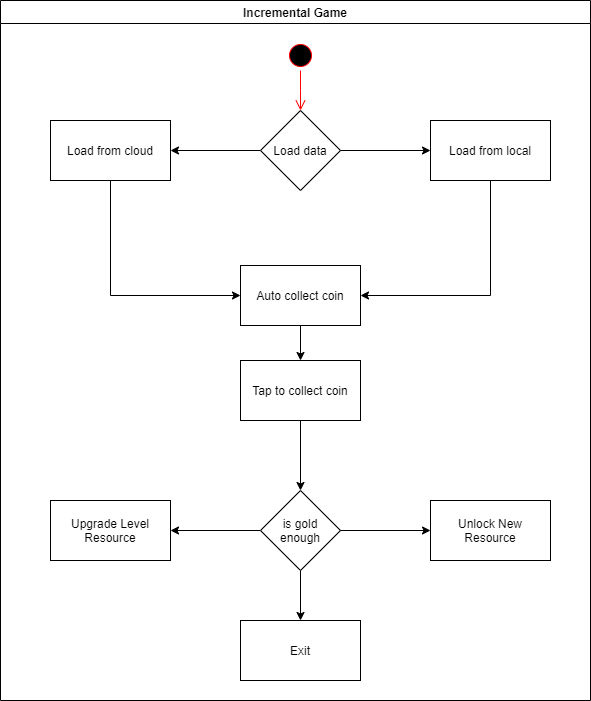

The diagram above was exported from draw.io. Its source (the exported page's mxGraphModel, read from the mxfile embedded in the PNG):
<mxGraphModel dx="1422" dy="794" grid="1" gridSize="10" guides="1" tooltips="1" connect="1" arrows="1" fold="1" page="1" pageScale="1" pageWidth="1169" pageHeight="826" background="none" math="0" shadow="0">
  <root>
    <mxCell id="0" />
    <mxCell id="1" parent="0" />
    <mxCell id="3" value="Incremental Game" style="swimlane;whiteSpace=wrap" parent="1" vertex="1">
      <mxGeometry x="210" y="90" width="590" height="700" as="geometry" />
    </mxCell>
    <mxCell id="13" value="" style="ellipse;shape=startState;fillColor=#000000;strokeColor=#ff0000;" parent="3" vertex="1">
      <mxGeometry x="285" y="40" width="30" height="30" as="geometry" />
    </mxCell>
    <mxCell id="14" value="" style="edgeStyle=elbowEdgeStyle;elbow=horizontal;verticalAlign=bottom;endArrow=open;endSize=8;strokeColor=#FF0000;endFill=1;rounded=0" parent="3" source="13" edge="1">
      <mxGeometry x="265" y="20" as="geometry">
        <mxPoint x="300" y="110" as="targetPoint" />
      </mxGeometry>
    </mxCell>
    <mxCell id="OYpPs2ardioP28QTaWDl-68" style="edgeStyle=orthogonalEdgeStyle;rounded=0;orthogonalLoop=1;jettySize=auto;html=1;entryX=0;entryY=0.5;entryDx=0;entryDy=0;" edge="1" parent="3" source="OYpPs2ardioP28QTaWDl-67" target="OYpPs2ardioP28QTaWDl-56">
      <mxGeometry relative="1" as="geometry" />
    </mxCell>
    <mxCell id="OYpPs2ardioP28QTaWDl-69" style="edgeStyle=orthogonalEdgeStyle;rounded=0;orthogonalLoop=1;jettySize=auto;html=1;entryX=1;entryY=0.5;entryDx=0;entryDy=0;" edge="1" parent="3" source="OYpPs2ardioP28QTaWDl-67" target="OYpPs2ardioP28QTaWDl-58">
      <mxGeometry relative="1" as="geometry" />
    </mxCell>
    <mxCell id="OYpPs2ardioP28QTaWDl-67" value="Load data" style="rhombus;whiteSpace=wrap;html=1;" vertex="1" parent="3">
      <mxGeometry x="260" y="110" width="80" height="80" as="geometry" />
    </mxCell>
    <mxCell id="OYpPs2ardioP28QTaWDl-56" value="Load from local" style="whiteSpace=wrap;html=1;" vertex="1" parent="3">
      <mxGeometry x="430" y="120" width="120" height="60" as="geometry" />
    </mxCell>
    <mxCell id="OYpPs2ardioP28QTaWDl-58" value="Load from cloud" style="whiteSpace=wrap;html=1;" vertex="1" parent="3">
      <mxGeometry x="50" y="120" width="120" height="60" as="geometry" />
    </mxCell>
    <mxCell id="OYpPs2ardioP28QTaWDl-62" value="" style="edgeStyle=orthogonalEdgeStyle;rounded=0;orthogonalLoop=1;jettySize=auto;html=1;" edge="1" parent="3" source="OYpPs2ardioP28QTaWDl-58" target="OYpPs2ardioP28QTaWDl-61">
      <mxGeometry relative="1" as="geometry">
        <Array as="points">
          <mxPoint x="110" y="295" />
        </Array>
      </mxGeometry>
    </mxCell>
    <mxCell id="OYpPs2ardioP28QTaWDl-71" value="" style="edgeStyle=orthogonalEdgeStyle;rounded=0;orthogonalLoop=1;jettySize=auto;html=1;" edge="1" parent="3" source="OYpPs2ardioP28QTaWDl-61" target="OYpPs2ardioP28QTaWDl-70">
      <mxGeometry relative="1" as="geometry" />
    </mxCell>
    <mxCell id="OYpPs2ardioP28QTaWDl-61" value="Auto collect coin" style="whiteSpace=wrap;html=1;" vertex="1" parent="3">
      <mxGeometry x="240" y="265" width="120" height="60" as="geometry" />
    </mxCell>
    <mxCell id="OYpPs2ardioP28QTaWDl-63" style="edgeStyle=orthogonalEdgeStyle;rounded=0;orthogonalLoop=1;jettySize=auto;html=1;entryX=1;entryY=0.5;entryDx=0;entryDy=0;" edge="1" parent="3" source="OYpPs2ardioP28QTaWDl-56" target="OYpPs2ardioP28QTaWDl-61">
      <mxGeometry relative="1" as="geometry">
        <Array as="points">
          <mxPoint x="490" y="295" />
        </Array>
      </mxGeometry>
    </mxCell>
    <mxCell id="OYpPs2ardioP28QTaWDl-85" style="edgeStyle=orthogonalEdgeStyle;rounded=0;orthogonalLoop=1;jettySize=auto;html=1;entryX=0.5;entryY=0;entryDx=0;entryDy=0;" edge="1" parent="3" source="OYpPs2ardioP28QTaWDl-70" target="OYpPs2ardioP28QTaWDl-77">
      <mxGeometry relative="1" as="geometry" />
    </mxCell>
    <mxCell id="OYpPs2ardioP28QTaWDl-70" value="Tap to collect coin" style="whiteSpace=wrap;html=1;" vertex="1" parent="3">
      <mxGeometry x="240" y="360" width="120" height="60" as="geometry" />
    </mxCell>
    <mxCell id="OYpPs2ardioP28QTaWDl-73" value="Upgrade Level Resource" style="whiteSpace=wrap;html=1;" vertex="1" parent="3">
      <mxGeometry x="50" y="500" width="120" height="60" as="geometry" />
    </mxCell>
    <mxCell id="OYpPs2ardioP28QTaWDl-75" value="Unlock New Resource" style="whiteSpace=wrap;html=1;" vertex="1" parent="3">
      <mxGeometry x="430" y="500" width="120" height="60" as="geometry" />
    </mxCell>
    <mxCell id="OYpPs2ardioP28QTaWDl-86" style="edgeStyle=orthogonalEdgeStyle;rounded=0;orthogonalLoop=1;jettySize=auto;html=1;entryX=1;entryY=0.5;entryDx=0;entryDy=0;" edge="1" parent="3" source="OYpPs2ardioP28QTaWDl-77" target="OYpPs2ardioP28QTaWDl-73">
      <mxGeometry relative="1" as="geometry" />
    </mxCell>
    <mxCell id="OYpPs2ardioP28QTaWDl-89" value="" style="edgeStyle=orthogonalEdgeStyle;rounded=0;orthogonalLoop=1;jettySize=auto;html=1;" edge="1" parent="3" source="OYpPs2ardioP28QTaWDl-77" target="OYpPs2ardioP28QTaWDl-88">
      <mxGeometry relative="1" as="geometry" />
    </mxCell>
    <mxCell id="OYpPs2ardioP28QTaWDl-77" value="is gold enough" style="rhombus;whiteSpace=wrap;html=1;" vertex="1" parent="3">
      <mxGeometry x="260" y="490" width="80" height="80" as="geometry" />
    </mxCell>
    <mxCell id="OYpPs2ardioP28QTaWDl-79" style="edgeStyle=orthogonalEdgeStyle;rounded=0;orthogonalLoop=1;jettySize=auto;html=1;entryX=0;entryY=0.5;entryDx=0;entryDy=0;" edge="1" parent="3" source="OYpPs2ardioP28QTaWDl-77" target="OYpPs2ardioP28QTaWDl-75">
      <mxGeometry relative="1" as="geometry" />
    </mxCell>
    <mxCell id="OYpPs2ardioP28QTaWDl-88" value="Exit" style="whiteSpace=wrap;html=1;" vertex="1" parent="3">
      <mxGeometry x="240" y="620" width="120" height="60" as="geometry" />
    </mxCell>
  </root>
</mxGraphModel>